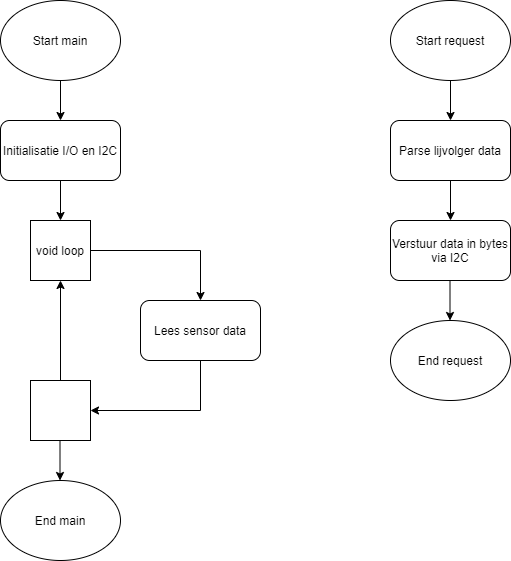

The diagram above was exported from draw.io. Its source (the exported page's mxGraphModel, read from the mxfile embedded in the PNG):
<mxGraphModel dx="1086" dy="806" grid="1" gridSize="10" guides="1" tooltips="1" connect="1" arrows="1" fold="1" page="1" pageScale="1" pageWidth="827" pageHeight="1169" math="0" shadow="0">
  <root>
    <mxCell id="0" />
    <mxCell id="1" parent="0" />
    <mxCell id="tX5n1rf3zJ3kDytU_nL9-3" value="" style="edgeStyle=orthogonalEdgeStyle;rounded=0;orthogonalLoop=1;jettySize=auto;html=1;" parent="1" source="tX5n1rf3zJ3kDytU_nL9-1" target="tX5n1rf3zJ3kDytU_nL9-2" edge="1">
      <mxGeometry relative="1" as="geometry" />
    </mxCell>
    <mxCell id="tX5n1rf3zJ3kDytU_nL9-1" value="Start main" style="ellipse;whiteSpace=wrap;html=1;" parent="1" vertex="1">
      <mxGeometry x="80" y="90" width="120" height="80" as="geometry" />
    </mxCell>
    <mxCell id="tX5n1rf3zJ3kDytU_nL9-2" value="Initialisatie I/O en I2C" style="rounded=1;whiteSpace=wrap;html=1;" parent="1" vertex="1">
      <mxGeometry x="80" y="210" width="120" height="60" as="geometry" />
    </mxCell>
    <mxCell id="tX5n1rf3zJ3kDytU_nL9-10" style="edgeStyle=orthogonalEdgeStyle;rounded=0;orthogonalLoop=1;jettySize=auto;html=1;entryX=1;entryY=0.5;entryDx=0;entryDy=0;" parent="1" target="tX5n1rf3zJ3kDytU_nL9-34" edge="1">
      <mxGeometry relative="1" as="geometry">
        <mxPoint x="180" y="500" as="targetPoint" />
        <Array as="points">
          <mxPoint x="280" y="500" />
        </Array>
        <mxPoint x="280" y="450" as="sourcePoint" />
      </mxGeometry>
    </mxCell>
    <mxCell id="tX5n1rf3zJ3kDytU_nL9-33" value="" style="edgeStyle=orthogonalEdgeStyle;rounded=0;orthogonalLoop=1;jettySize=auto;html=1;exitX=0.5;exitY=0;exitDx=0;exitDy=0;entryX=0.5;entryY=1;entryDx=0;entryDy=0;" parent="1" source="tX5n1rf3zJ3kDytU_nL9-34" target="tX5n1rf3zJ3kDytU_nL9-35" edge="1">
      <mxGeometry relative="1" as="geometry">
        <mxPoint x="140" y="480" as="sourcePoint" />
        <mxPoint x="140" y="390" as="targetPoint" />
      </mxGeometry>
    </mxCell>
    <mxCell id="tX5n1rf3zJ3kDytU_nL9-11" value="End main" style="ellipse;whiteSpace=wrap;html=1;" parent="1" vertex="1">
      <mxGeometry x="80" y="570" width="120" height="80" as="geometry" />
    </mxCell>
    <mxCell id="tX5n1rf3zJ3kDytU_nL9-12" value="" style="edgeStyle=orthogonalEdgeStyle;rounded=0;orthogonalLoop=1;jettySize=auto;html=1;" parent="1" edge="1">
      <mxGeometry relative="1" as="geometry">
        <mxPoint x="139.5" y="530" as="sourcePoint" />
        <mxPoint x="139.5" y="570" as="targetPoint" />
      </mxGeometry>
    </mxCell>
    <mxCell id="tX5n1rf3zJ3kDytU_nL9-37" value="" style="edgeStyle=orthogonalEdgeStyle;rounded=0;orthogonalLoop=1;jettySize=auto;html=1;" parent="1" source="tX5n1rf3zJ3kDytU_nL9-14" target="tX5n1rf3zJ3kDytU_nL9-36" edge="1">
      <mxGeometry relative="1" as="geometry" />
    </mxCell>
    <mxCell id="tX5n1rf3zJ3kDytU_nL9-14" value="Start request" style="ellipse;whiteSpace=wrap;html=1;" parent="1" vertex="1">
      <mxGeometry x="470" y="90" width="120" height="80" as="geometry" />
    </mxCell>
    <mxCell id="tX5n1rf3zJ3kDytU_nL9-74" style="edgeStyle=orthogonalEdgeStyle;rounded=0;orthogonalLoop=1;jettySize=auto;html=1;entryX=0.5;entryY=0;entryDx=0;entryDy=0;" parent="1" target="tX5n1rf3zJ3kDytU_nL9-35" edge="1">
      <mxGeometry relative="1" as="geometry">
        <mxPoint x="140" y="270" as="sourcePoint" />
      </mxGeometry>
    </mxCell>
    <mxCell id="tX5n1rf3zJ3kDytU_nL9-34" value="" style="whiteSpace=wrap;html=1;aspect=fixed;" parent="1" vertex="1">
      <mxGeometry x="110" y="470" width="60" height="60" as="geometry" />
    </mxCell>
    <mxCell id="tX5n1rf3zJ3kDytU_nL9-35" value="void loop" style="whiteSpace=wrap;html=1;aspect=fixed;" parent="1" vertex="1">
      <mxGeometry x="110" y="310" width="60" height="60" as="geometry" />
    </mxCell>
    <mxCell id="tX5n1rf3zJ3kDytU_nL9-39" value="" style="edgeStyle=orthogonalEdgeStyle;rounded=0;orthogonalLoop=1;jettySize=auto;html=1;" parent="1" source="tX5n1rf3zJ3kDytU_nL9-36" edge="1">
      <mxGeometry relative="1" as="geometry">
        <mxPoint x="530" y="310" as="targetPoint" />
      </mxGeometry>
    </mxCell>
    <mxCell id="tX5n1rf3zJ3kDytU_nL9-36" value="Parse lijvolger data" style="rounded=1;whiteSpace=wrap;html=1;" parent="1" vertex="1">
      <mxGeometry x="470" y="210" width="120" height="60" as="geometry" />
    </mxCell>
    <mxCell id="tX5n1rf3zJ3kDytU_nL9-50" value="End request" style="ellipse;whiteSpace=wrap;html=1;" parent="1" vertex="1">
      <mxGeometry x="470" y="410" width="120" height="80" as="geometry" />
    </mxCell>
    <mxCell id="XH0-Fnzv29xrIj_Z5gzO-1" value="Verstuur data in bytes via I2C" style="rounded=1;whiteSpace=wrap;html=1;" parent="1" vertex="1">
      <mxGeometry x="470" y="310" width="120" height="60" as="geometry" />
    </mxCell>
    <mxCell id="XH0-Fnzv29xrIj_Z5gzO-3" value="Lees sensor data" style="rounded=1;whiteSpace=wrap;html=1;" parent="1" vertex="1">
      <mxGeometry x="220" y="390" width="120" height="60" as="geometry" />
    </mxCell>
    <mxCell id="XH0-Fnzv29xrIj_Z5gzO-4" style="edgeStyle=orthogonalEdgeStyle;rounded=0;orthogonalLoop=1;jettySize=auto;html=1;entryX=1;entryY=0.5;entryDx=0;entryDy=0;startArrow=classic;startFill=1;endArrow=none;endFill=0;" parent="1" edge="1">
      <mxGeometry relative="1" as="geometry">
        <mxPoint x="170" y="340" as="targetPoint" />
        <Array as="points">
          <mxPoint x="280" y="340" />
        </Array>
        <mxPoint x="280" y="390" as="sourcePoint" />
      </mxGeometry>
    </mxCell>
    <mxCell id="XH0-Fnzv29xrIj_Z5gzO-5" value="" style="edgeStyle=orthogonalEdgeStyle;rounded=0;orthogonalLoop=1;jettySize=auto;html=1;" parent="1" edge="1">
      <mxGeometry relative="1" as="geometry">
        <mxPoint x="529.5" y="370" as="sourcePoint" />
        <mxPoint x="529.5" y="410" as="targetPoint" />
      </mxGeometry>
    </mxCell>
  </root>
</mxGraphModel>